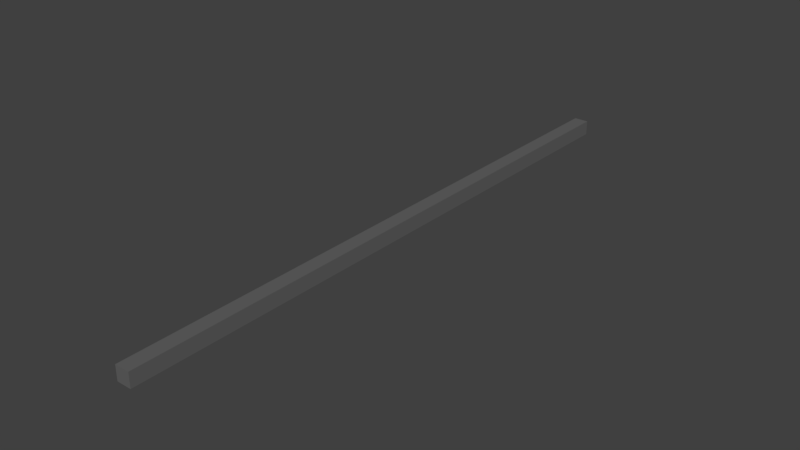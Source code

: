 # Source: molding.blend  (saved by Blender 2.78.0; exported with 4.5.12 LTS)
import bpy
from mathutils import Matrix  # noqa: F401  (used for matrix-valued properties, if any)

bpy.ops.wm.read_factory_settings(use_empty=True)
scene = bpy.context.scene
scene.name = 'Scene'

# ---- collections
col_collection_1 = bpy.data.collections.new('Collection 1'); scene.collection.children.link(col_collection_1)

# ---- materials (node trees are filled in below, after node groups)
mat_metal_58 = bpy.data.materials.new('Metal 58')
mat_metal_58.alpha_threshold = 0.0
mat_metal_58.roughness = 0.5

# ---- material node trees
mat_metal_58.use_nodes = True; mat_metal_58.node_tree.nodes.clear()
_N = mat_metal_58.node_tree.nodes; _L = mat_metal_58.node_tree.links
n0 = _N.new('ShaderNodeOutputMaterial'); n0.name = 'Material Output'; n0.location = (300, 300)
n1 = _N.new('ShaderNodeBsdfDiffuse'); n1.name = 'Diffuse BSDF'; n1.location = (10, 300)
n1.inputs[0].default_value = (0.1282, 0.1282, 0.1282, 1.0)
_L.new(n1.outputs[0], n0.inputs[0])
n0.is_active_output = True

# ---- world
world_world = bpy.data.worlds.new('World'); scene.world = world_world
world_world.color = (0.05088, 0.05088, 0.05088)
world_world.use_sun_shadow = False
world_world.sun_shadow_jitter_overblur = 0.0
world_world.cycles.sampling_method = 'MANUAL'

# ---- meshes
me_cube_022 = bpy.data.meshes.new('Cube.022')
me_cube_022.from_pydata([(-1.0, -1.0, -1.0), (-1.0, -1.0, 1.0), (-1.0, 1.0, -1.0), (-1.0, 1.0, 1.0), (1.0, -1.0, -1.0), (1.0, -1.0, 1.0), (1.0, 1.0, -1.0), (1.0, 1.0, 1.0)], [], [(0, 1, 3, 2), (2, 3, 7, 6), (6, 7, 5, 4), (4, 5, 1, 0), (2, 6, 4, 0), (7, 3, 1, 5)])
me_cube_022.materials.append(mat_metal_58)
me_cube_022.use_remesh_preserve_volume = False
me_cube_022.use_remesh_preserve_attributes = False
me_cube_022.use_mirror_vertex_groups = False
me_cube_022.update()

# ---- objects
ob_cube = bpy.data.objects.new('Cube', me_cube_022)

# ---- transforms, parenting, visibility, modifiers, constraints
ob_cube.location = (0.0, 0.0, 0.0)
ob_cube.scale = (0.07486, 3.115, 0.07486)
ob_cube.lineart.crease_threshold = 0.0

# ---- collection membership
col_collection_1.objects.link(ob_cube)

# ---- scene / render settings (as saved in the file)
scene.frame_start = 1; scene.frame_end = 250; scene.frame_set(0)
scene.render.engine = 'CYCLES'
scene.render.resolution_percentage = 50
scene.render.dither_intensity = 0.0
scene.cycles.use_denoising = False
scene.cycles.samples = 128
scene.cycles.sampling_pattern = 'TABULATED_SOBOL'
scene.cycles.light_sampling_threshold = 0.0
scene.cycles.use_adaptive_sampling = False
scene.cycles.use_light_tree = False
scene.cycles.blur_glossy = 0.0
scene.cycles.sample_clamp_indirect = 0.0
scene.view_settings.view_transform = 'Standard'
bpy.context.view_layer.update()

# ---- added for rendering (the .blend has no active camera and no usable light): camera, sun
cam_auto = bpy.data.cameras.new('AutoCamera')
cam_auto.lens = 50.0
cam_auto.sensor_width = 36.0
cam_auto.clip_end = 1000.0
ob_auto_camera = bpy.data.objects.new('AutoCamera', cam_auto)
scene.collection.objects.link(ob_auto_camera)
ob_auto_camera.location = (5.7684, -6.92208, 4.61472)
ob_auto_camera.rotation_euler = (1.09748, -7.21219e-08, 0.694738)
scene.camera = ob_auto_camera
light_auto_sun = bpy.data.lights.new('AutoSun', 'SUN')
light_auto_sun.energy = 3.0
light_auto_sun.angle = 0.0523599
ob_auto_sun = bpy.data.objects.new('AutoSun', light_auto_sun)
scene.collection.objects.link(ob_auto_sun)
ob_auto_sun.rotation_euler = (0.872665, 0.174533, 0.523599)
bpy.context.view_layer.update()
